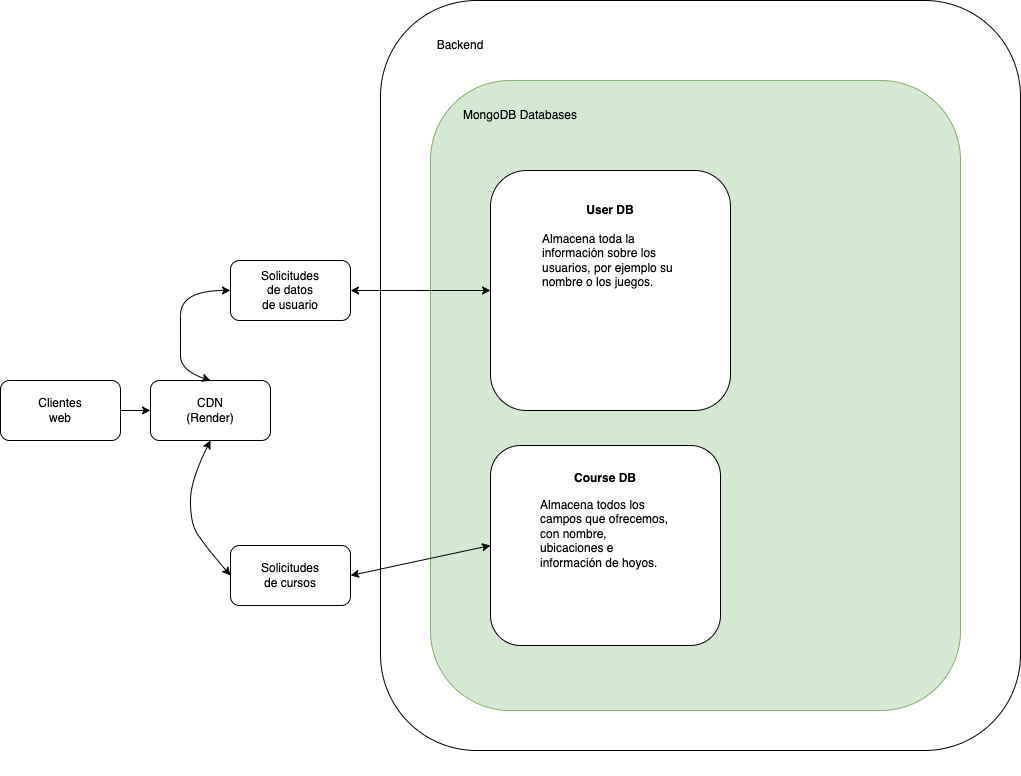

The diagram above was exported from draw.io. Its source (the exported page's mxGraphModel, read from the mxfile embedded in the PNG):
<mxGraphModel dx="2351" dy="1247" grid="1" gridSize="10" guides="1" tooltips="1" connect="1" arrows="1" fold="1" page="1" pageScale="1" pageWidth="850" pageHeight="1100" math="0" shadow="0">
  <root>
    <mxCell id="0" />
    <mxCell id="1" parent="0" />
    <mxCell id="0qKvWKwBjN5wGiU4ssin-180" value="" style="group" parent="1" vertex="1" connectable="0">
      <mxGeometry x="-490" y="555" width="120" height="60" as="geometry" />
    </mxCell>
    <mxCell id="0qKvWKwBjN5wGiU4ssin-177" value="" style="rounded=1;whiteSpace=wrap;html=1;" parent="0qKvWKwBjN5wGiU4ssin-180" vertex="1">
      <mxGeometry width="120" height="60" as="geometry" />
    </mxCell>
    <mxCell id="0qKvWKwBjN5wGiU4ssin-178" value="Clientes web" style="text;html=1;strokeColor=none;fillColor=none;align=center;verticalAlign=middle;whiteSpace=wrap;rounded=0;" parent="0qKvWKwBjN5wGiU4ssin-180" vertex="1">
      <mxGeometry x="25" y="15" width="70" height="30" as="geometry" />
    </mxCell>
    <mxCell id="0qKvWKwBjN5wGiU4ssin-182" value="" style="group" parent="1" vertex="1" connectable="0">
      <mxGeometry x="-340" y="555" width="120" height="60" as="geometry" />
    </mxCell>
    <mxCell id="0qKvWKwBjN5wGiU4ssin-179" value="" style="rounded=1;whiteSpace=wrap;html=1;" parent="0qKvWKwBjN5wGiU4ssin-182" vertex="1">
      <mxGeometry width="120" height="60" as="geometry" />
    </mxCell>
    <mxCell id="0qKvWKwBjN5wGiU4ssin-181" value="CDN (Render)" style="text;html=1;strokeColor=none;fillColor=none;align=center;verticalAlign=middle;whiteSpace=wrap;rounded=0;" parent="0qKvWKwBjN5wGiU4ssin-182" vertex="1">
      <mxGeometry x="30" y="15" width="60" height="30" as="geometry" />
    </mxCell>
    <mxCell id="0qKvWKwBjN5wGiU4ssin-185" value="" style="rounded=1;whiteSpace=wrap;html=1;" parent="1" vertex="1">
      <mxGeometry x="-110" y="175" width="640" height="750" as="geometry" />
    </mxCell>
    <mxCell id="lyG4uXMeecLFZcEq1d1h-22" value="Backend" style="text;html=1;strokeColor=none;fillColor=none;align=center;verticalAlign=middle;whiteSpace=wrap;rounded=0;" parent="1" vertex="1">
      <mxGeometry x="-60" y="205" width="60" height="30" as="geometry" />
    </mxCell>
    <mxCell id="lyG4uXMeecLFZcEq1d1h-23" value="" style="rounded=1;whiteSpace=wrap;html=1;fillColor=#d5e8d4;strokeColor=#82b366;" parent="1" vertex="1">
      <mxGeometry x="-60" y="255" width="530" height="630" as="geometry" />
    </mxCell>
    <mxCell id="lyG4uXMeecLFZcEq1d1h-5" value="" style="group;strokeColor=none;" parent="1" vertex="1" connectable="0">
      <mxGeometry y="345" width="400" height="240" as="geometry" />
    </mxCell>
    <mxCell id="0qKvWKwBjN5wGiU4ssin-188" value="" style="rounded=1;whiteSpace=wrap;html=1;" parent="lyG4uXMeecLFZcEq1d1h-5" vertex="1">
      <mxGeometry width="240" height="240" as="geometry" />
    </mxCell>
    <mxCell id="0qKvWKwBjN5wGiU4ssin-189" value="User DB" style="text;html=1;strokeColor=none;fillColor=none;align=center;verticalAlign=middle;whiteSpace=wrap;rounded=0;fontStyle=1" parent="lyG4uXMeecLFZcEq1d1h-5" vertex="1">
      <mxGeometry x="90" y="25" width="60" height="30" as="geometry" />
    </mxCell>
    <mxCell id="0qKvWKwBjN5wGiU4ssin-191" value="Almacena toda la información sobre los usuarios, por ejemplo su nombre o los juegos." style="text;html=1;strokeColor=none;fillColor=none;align=left;verticalAlign=top;whiteSpace=wrap;rounded=0;" parent="lyG4uXMeecLFZcEq1d1h-5" vertex="1">
      <mxGeometry x="50" y="55" width="135" height="105" as="geometry" />
    </mxCell>
    <mxCell id="lyG4uXMeecLFZcEq1d1h-14" value="" style="group" parent="1" vertex="1" connectable="0">
      <mxGeometry y="620" width="230" height="200" as="geometry" />
    </mxCell>
    <mxCell id="lyG4uXMeecLFZcEq1d1h-15" value="" style="rounded=1;whiteSpace=wrap;html=1;" parent="lyG4uXMeecLFZcEq1d1h-14" vertex="1">
      <mxGeometry width="229.99999999999997" height="200" as="geometry" />
    </mxCell>
    <mxCell id="lyG4uXMeecLFZcEq1d1h-16" value="Course DB" style="text;html=1;strokeColor=none;fillColor=none;align=center;verticalAlign=middle;whiteSpace=wrap;rounded=0;fontStyle=1" parent="lyG4uXMeecLFZcEq1d1h-14" vertex="1">
      <mxGeometry x="55.06" y="20.83" width="119.88" height="25" as="geometry" />
    </mxCell>
    <mxCell id="lyG4uXMeecLFZcEq1d1h-31" value="Almacena todos los campos que ofrecemos, con nombre, ubicaciones e información de hoyos." style="text;html=1;strokeColor=none;fillColor=none;align=left;verticalAlign=top;whiteSpace=wrap;rounded=0;" parent="lyG4uXMeecLFZcEq1d1h-14" vertex="1">
      <mxGeometry x="47.5" y="45.83" width="135" height="114" as="geometry" />
    </mxCell>
    <mxCell id="lyG4uXMeecLFZcEq1d1h-24" value="MongoDB Databases" style="text;html=1;strokeColor=none;fillColor=none;align=center;verticalAlign=middle;whiteSpace=wrap;rounded=0;" parent="1" vertex="1">
      <mxGeometry x="-30" y="275" width="120" height="30" as="geometry" />
    </mxCell>
    <mxCell id="lyG4uXMeecLFZcEq1d1h-25" value="" style="group" parent="1" vertex="1" connectable="0">
      <mxGeometry x="-260" y="435" width="120" height="60" as="geometry" />
    </mxCell>
    <mxCell id="lyG4uXMeecLFZcEq1d1h-11" value="" style="rounded=1;whiteSpace=wrap;html=1;" parent="lyG4uXMeecLFZcEq1d1h-25" vertex="1">
      <mxGeometry width="120" height="60" as="geometry" />
    </mxCell>
    <mxCell id="lyG4uXMeecLFZcEq1d1h-12" value="Solicitudes de datos de usuario" style="text;html=1;strokeColor=none;fillColor=none;align=center;verticalAlign=middle;whiteSpace=wrap;rounded=0;" parent="lyG4uXMeecLFZcEq1d1h-25" vertex="1">
      <mxGeometry x="30" y="15" width="60" height="30" as="geometry" />
    </mxCell>
    <mxCell id="lyG4uXMeecLFZcEq1d1h-27" value="" style="group" parent="1" vertex="1" connectable="0">
      <mxGeometry x="-260" y="720" width="120" height="230" as="geometry" />
    </mxCell>
    <mxCell id="lyG4uXMeecLFZcEq1d1h-13" value="" style="rounded=1;whiteSpace=wrap;html=1;" parent="lyG4uXMeecLFZcEq1d1h-27" vertex="1">
      <mxGeometry width="120" height="60" as="geometry" />
    </mxCell>
    <mxCell id="lyG4uXMeecLFZcEq1d1h-21" value="Solicitudes de cursos" style="text;html=1;strokeColor=none;fillColor=none;align=center;verticalAlign=middle;whiteSpace=wrap;rounded=0;" parent="lyG4uXMeecLFZcEq1d1h-27" vertex="1">
      <mxGeometry x="30" y="12.5" width="60" height="35" as="geometry" />
    </mxCell>
    <mxCell id="lyG4uXMeecLFZcEq1d1h-28" value="" style="endArrow=classic;html=1;rounded=0;exitX=1;exitY=0.5;exitDx=0;exitDy=0;entryX=0;entryY=0.5;entryDx=0;entryDy=0;" parent="1" source="0qKvWKwBjN5wGiU4ssin-177" target="0qKvWKwBjN5wGiU4ssin-179" edge="1">
      <mxGeometry width="50" height="50" relative="1" as="geometry">
        <mxPoint x="-400" y="695" as="sourcePoint" />
        <mxPoint x="-350" y="645" as="targetPoint" />
      </mxGeometry>
    </mxCell>
    <mxCell id="lyG4uXMeecLFZcEq1d1h-29" value="" style="endArrow=classic;startArrow=classic;html=1;rounded=0;exitX=0.5;exitY=0;exitDx=0;exitDy=0;entryX=0;entryY=0.5;entryDx=0;entryDy=0;curved=1;" parent="1" source="0qKvWKwBjN5wGiU4ssin-179" target="lyG4uXMeecLFZcEq1d1h-11" edge="1">
      <mxGeometry width="50" height="50" relative="1" as="geometry">
        <mxPoint x="-330" y="535" as="sourcePoint" />
        <mxPoint x="-280" y="485" as="targetPoint" />
        <Array as="points">
          <mxPoint x="-310" y="545" />
          <mxPoint x="-310" y="515" />
          <mxPoint x="-310" y="465" />
        </Array>
      </mxGeometry>
    </mxCell>
    <mxCell id="lyG4uXMeecLFZcEq1d1h-30" value="" style="endArrow=classic;startArrow=classic;html=1;rounded=0;exitX=0;exitY=0.5;exitDx=0;exitDy=0;entryX=0.5;entryY=1;entryDx=0;entryDy=0;curved=1;" parent="1" source="lyG4uXMeecLFZcEq1d1h-13" target="0qKvWKwBjN5wGiU4ssin-179" edge="1">
      <mxGeometry width="50" height="50" relative="1" as="geometry">
        <mxPoint x="-340" y="695" as="sourcePoint" />
        <mxPoint x="-290" y="635" as="targetPoint" />
        <Array as="points">
          <mxPoint x="-290" y="715" />
          <mxPoint x="-300" y="695" />
          <mxPoint x="-300" y="655" />
        </Array>
      </mxGeometry>
    </mxCell>
    <mxCell id="lyG4uXMeecLFZcEq1d1h-32" value="" style="endArrow=classic;startArrow=classic;html=1;rounded=0;exitX=1;exitY=0.5;exitDx=0;exitDy=0;entryX=0;entryY=0.5;entryDx=0;entryDy=0;" parent="1" source="lyG4uXMeecLFZcEq1d1h-11" target="0qKvWKwBjN5wGiU4ssin-188" edge="1">
      <mxGeometry width="50" height="50" relative="1" as="geometry">
        <mxPoint x="-180" y="295" as="sourcePoint" />
        <mxPoint x="-130" y="245" as="targetPoint" />
      </mxGeometry>
    </mxCell>
    <mxCell id="lyG4uXMeecLFZcEq1d1h-33" value="" style="endArrow=classic;startArrow=classic;html=1;rounded=0;entryX=1;entryY=0.5;entryDx=0;entryDy=0;exitX=0;exitY=0.5;exitDx=0;exitDy=0;" parent="1" source="lyG4uXMeecLFZcEq1d1h-15" target="lyG4uXMeecLFZcEq1d1h-13" edge="1">
      <mxGeometry width="50" height="50" relative="1" as="geometry">
        <mxPoint x="-280" y="865" as="sourcePoint" />
        <mxPoint x="-230" y="815" as="targetPoint" />
      </mxGeometry>
    </mxCell>
  </root>
</mxGraphModel>